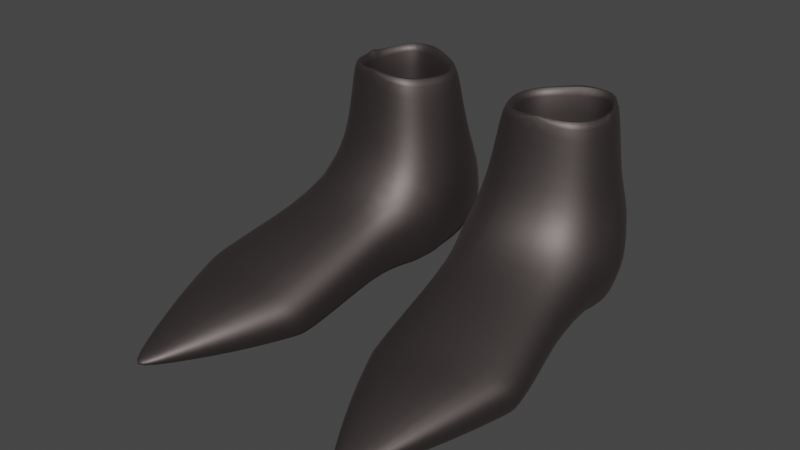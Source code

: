 # Source: iron_sabatons.blend  (saved by Blender 3.6.11; exported with 4.5.12 LTS)
import bpy
from mathutils import Matrix  # noqa: F401  (used for matrix-valued properties, if any)

bpy.ops.wm.read_factory_settings(use_empty=True)
scene = bpy.context.scene
scene.name = 'Scene'

# ---- collections
col_collection = bpy.data.collections.new('Collection'); scene.collection.children.link(col_collection)

# ---- materials (node trees are filled in below, after node groups)
mat_material = bpy.data.materials.new('Material')
mat_material.use_transparent_shadow = False

# ---- material node trees
mat_material.use_nodes = True; mat_material.node_tree.nodes.clear()
_N = mat_material.node_tree.nodes; _L = mat_material.node_tree.links
n0 = _N.new('ShaderNodeBsdfPrincipled'); n0.name = 'Principled BSDF'; n0.location = (10, 300)
n0.distribution = 'GGX'
n0.subsurface_method = 'RANDOM_WALK_SKIN'
n0.inputs[0].default_value = (0.1484, 0.1264, 0.124, 1.0)
n0.inputs[1].default_value = 1.0
n0.inputs[2].default_value = 0.6063
n0.inputs[3].default_value = 1.45
n0.inputs[27].default_value = (0.0, 0.0, 0.0, 1.0)
n0.inputs[28].default_value = 1.0
n1 = _N.new('ShaderNodeOutputMaterial'); n1.name = 'Material Output'; n1.location = (300, 300)
_L.new(n0.outputs[0], n1.inputs[0])
n1.is_active_output = True

# ---- world
world_world = bpy.data.worlds.new('World'); scene.world = world_world
world_world.use_nodes = True; world_world.node_tree.nodes.clear()
_N = world_world.node_tree.nodes; _L = world_world.node_tree.links
n0 = _N.new('ShaderNodeOutputWorld'); n0.name = 'World Output'; n0.location = (300, 300)
n1 = _N.new('ShaderNodeBackground'); n1.name = 'Background'; n1.location = (10, 300)
n1.inputs[0].default_value = (0.05088, 0.05088, 0.05088, 1.0)
_L.new(n1.outputs[0], n0.inputs[0])
n0.is_active_output = True
world_world.color = (0.05088, 0.05088, 0.05088)
world_world.use_sun_shadow = False
world_world.sun_shadow_jitter_overblur = 0.0

# ---- meshes
me_cube_001 = bpy.data.meshes.new('Cube.001')
me_cube_001.from_pydata([(0.0677, 0.01404, 0.06184), (0.06341, -0.0002212, 0.06291), (0.0285, 0.007911, 0.0611), (0.02517, 0.01827, 0.06108), (0.03397, -0.003532, 0.06288), (0.06658, 0.02321, 0.0617), (0.05987, 0.0391, 0.06433), (0.02929, 0.02894, 0.06127), (0.07594, -0.02213, 0.0004233), (0.018, -0.02852, 0.0001833), (0.01975, 0.04206, 0.02431), (0.06639, 0.04683, 0.0243), (0.07703, 0.02624, 0.0232), (0.0264, -0.01429, 0.02433), (0.01326, 0.01886, 0.02237), (0.01836, 0.003513, 0.02213), (0.0716, -0.009704, 0.02444), (0.07858, 0.01306, 0.02314), (0.08894, -0.09002, -0.02127), (0.02515, -0.09667, -0.02146), (0.06485, -0.1612, -0.04171), (0.05836, -0.1618, -0.0417), (0.06486, -0.1619, -0.04285), (0.05864, -0.1626, -0.04271), (0.06473, -0.1608, -0.04391), (0.05842, -0.1614, -0.04393), (0.08725, -0.07449, -0.05637), (0.02933, -0.08042, -0.05603), (0.07313, 0.009684, -0.04463), (0.05045, 0.07161, -0.03103), (0.03168, 0.06966, -0.03102), (0.05049, 0.07135, -0.01912), (0.03174, 0.06942, -0.01908), (0.06839, 0.05442, 0.01222), (0.01647, 0.04917, 0.01213), (0.08336, 0.02651, 0.005199), (0.08524, 0.01109, 0.005058), (0.08663, 0.0268, -0.01364), (0.08845, 0.01109, -0.01337), (0.07977, 0.02622, -0.0338), (0.08173, 0.01039, -0.03361), (0.07068, 0.03767, -0.04895), (0.09781, -0.075, -0.03302), (0.08809, -0.02579, -0.02103), (0.07671, -0.0266, -0.04866), (0.02275, -0.0288, -0.04191), (0.003468, 0.01965, -0.01213), (0.005453, 0.001243, -0.01235), (0.0184, 0.03203, -0.04948), (0.02085, 0.004088, -0.04455), (0.09295, -0.05039, -0.02702), (0.08198, -0.05055, -0.05252), (0.00987, 0.001059, -0.03034), (0.01181, -0.0134, -0.006296), (0.01776, -0.03142, -0.02603), (0.01746, -0.01073, -0.04057), (0.02082, -0.09071, -0.04165), (0.08244, -0.05607, -0.01043), (0.01371, -0.01494, -0.02783), (0.06712, 0.01833, 0.06186), (0.04537, 0.03547, 0.06301), (0.04873, -0.002953, 0.06306), (0.07493, 0.01348, 0.06202), (0.06896, -0.006401, 0.06304), (0.0219, 0.005274, 0.06092), (0.01765, 0.01849, 0.06089), (0.0296, -0.0108, 0.06275), (0.07415, 0.0192, 0.06205), (0.06406, 0.04746, 0.06446), (0.07351, 0.02501, 0.06189), (0.04317, 0.04223, 0.06297), (0.02379, 0.03436, 0.06114), (0.04953, -0.01002, 0.06306), (0.0773, 0.01321, -0.03233), (0.07116, -0.007209, -0.0308), (0.0212, 0.004431, -0.03339), (0.01642, 0.01926, -0.03341), (0.02902, -0.01195, -0.03084), (0.07646, 0.01934, -0.03229), (0.06609, 0.04908, -0.02877), (0.07569, 0.02633, -0.03252), (0.04534, 0.04388, -0.03066), (0.02233, 0.03453, -0.03315), (0.05015, -0.01112, -0.03058), (0.02157, -0.0626, -0.01064), (0.02604, -0.05461, -0.04897), (0.01929, -0.06106, -0.03384), (0.07879, -0.1121, -0.05292), (0.07993, -0.1215, -0.02837), (0.03809, -0.1257, -0.0286), (0.04093, -0.1158, -0.0529), (0.08585, -0.1131, -0.03746), (0.03507, -0.1226, -0.0428), (0.08586, -0.0807, -0.0558), (0.02318, -0.09597, -0.04184), (0.09584, -0.08128, -0.03375), (0.03124, -0.08625, -0.05551), (0.02729, -0.1015, -0.02264), (0.08745, -0.09521, -0.02245)], [], [(65, 71, 10, 14), (71, 70, 68, 11, 10), (62, 63, 16, 17), (68, 69, 12, 11), (69, 67, 62, 17, 12), (64, 65, 14, 15), (63, 72, 66, 13, 16), (66, 64, 15, 13), (16, 13, 9, 8), (57, 84, 19, 18), (97, 89, 88, 98), (20, 21, 23, 22), (22, 23, 25, 24), (92, 90, 25, 23), (28, 44, 45, 55, 49), (28, 49, 48, 41), (41, 48, 30, 29), (29, 30, 32, 31), (31, 32, 34, 33), (11, 33, 34, 10), (17, 36, 35, 12), (36, 38, 37, 35), (38, 40, 39, 37), (40, 28, 41, 39), (36, 17, 16, 8), (33, 11, 12, 35), (31, 33, 35, 37), (29, 31, 37, 39), (39, 41, 29), (38, 36, 8, 43), (57, 18, 42, 50), (93, 26, 42, 95), (51, 85, 45, 44), (38, 43, 44, 28, 40), (51, 50, 42, 26), (15, 14, 46, 47), (47, 46, 48, 49, 52), (9, 13, 15, 47, 53), (46, 14, 10, 34, 32), (30, 48, 46, 32), (58, 55, 45, 54), (9, 54, 86, 84), (86, 85, 27, 56), (44, 43, 50, 51), (54, 45, 85, 86), (53, 58, 54, 9), (47, 52, 58, 53), (52, 49, 55, 58), (2, 4, 77, 75), (0, 1, 63, 62), (2, 3, 65, 64), (4, 2, 64, 66), (59, 0, 62, 67), (6, 5, 69, 68), (7, 60, 70, 71), (61, 4, 66, 72), (3, 7, 71, 65), (5, 59, 67, 69), (60, 6, 68, 70), (1, 61, 72, 63), (73, 78, 80, 79, 81, 82, 76, 75, 77, 83, 74), (6, 60, 81, 79), (4, 61, 83, 77), (0, 59, 78, 73), (61, 1, 74, 83), (1, 0, 73, 74), (7, 3, 76, 82), (5, 6, 79, 80), (3, 2, 75, 76), (59, 5, 80, 78), (60, 7, 82, 81), (88, 20, 22, 91), (90, 87, 24, 25), (92, 23, 21, 89), (84, 86, 56, 19), (26, 27, 85, 51), (8, 57, 50, 43), (8, 9, 84, 57), (94, 96, 90, 92), (24, 87, 91, 22), (98, 88, 91, 95), (96, 93, 87, 90), (94, 92, 89, 97), (89, 21, 20, 88), (56, 94, 97, 19), (27, 26, 93, 96), (18, 98, 95, 42), (56, 27, 96, 94), (87, 93, 95, 91), (19, 97, 98, 18)])
me_cube_001.polygons.foreach_set('use_smooth', [True] * 90)
_uv = me_cube_001.uv_layers.new(name='UVMap')
_uv.uv.foreach_set('vector', [0.2089, 0.09881, 0.2089, 0.09881, 0.2089, 0.09881, 0.2089, 0.09881, 0.2089, 0.09881, 0.2089, 0.09881, 0.2089, 0.09881, 0.2089, 0.09881, 0.2089, 0.09881, 0.2089, 0.09881, 0.2089, 0.09881, 0.2089, 0.09881, 0.2089, 0.09881, 0.2089, 0.09881, 0.2089, 0.09881, 0.2089, 0.09881, 0.2089, 0.09881, 0.2089, 0.09881, 0.2089, 0.09881, 0.2089, 0.09881, 0.2089, 0.09881, 0.2089, 0.09881, 0.2089, 0.09881, 0.2089, 0.09881, 0.2089, 0.09881, 0.2089, 0.09881, 0.2089, 0.09881, 0.2089, 0.09881, 0.2089, 0.09881, 0.2089, 0.09881, 0.2089, 0.09881, 0.2089, 0.09881, 0.2089, 0.09881, 0.2089, 0.09881, 0.2089, 0.09881, 0.488, 0.1545, 0.4158, 0.09261, 0.4545, 0.08321, 0.4856, 0.115, 0.4823, 0.1008, 0.4662, 0.08439, 0.478, 0.08558, 0.479, 0.08672, 0.478, 0.08558, 0.4783, 0.08563, 0.479, 0.08638, 0.479, 0.08666, 0.4789, 0.08591, 0.4788, 0.0857, 0.4788, 0.08568, 0.479, 0.08584, 0.479, 0.08584, 0.4788, 0.08568, 0.4788, 0.08562, 0.4791, 0.0858, 0.4785, 0.08526, 0.4789, 0.08498, 0.4788, 0.08562, 0.4788, 0.08568, 0.4971, 0.07813, 0.4874, 0.08419, 0.4773, 0.07596, 0.4784, 0.06993, 0.4828, 0.06629, 0.4971, 0.07813, 0.4828, 0.06629, 0.4904, 0.05962, 0.5016, 0.06998, 0.5016, 0.06998, 0.4904, 0.05962, 0.4986, 0.05492, 0.5059, 0.06349, 0.5059, 0.06349, 0.4986, 0.05492, 0.4995, 0.04145, 0.5189, 0.0581, 0.5189, 0.0581, 0.4995, 0.04145, 0.499, 0.01823, 0.5442, 0.05201, 0.5612, 0.04798, 0.5442, 0.05201, 0.499, 0.01823, 0.4985, 8.37e-05, 0.5434, 0.1275, 0.5221, 0.1067, 0.5339, 0.0902, 0.5612, 0.09789, 0.5221, 0.1067, 0.5096, 0.09223, 0.5169, 0.08364, 0.5339, 0.0902, 0.5096, 0.09223, 0.5012, 0.08254, 0.5059, 0.07689, 0.5169, 0.08364, 0.5012, 0.08254, 0.4971, 0.07813, 0.5016, 0.06998, 0.5059, 0.07689, 0.5221, 0.1067, 0.5434, 0.1275, 0.488, 0.1545, 0.4856, 0.115, 0.5442, 0.05201, 0.5612, 0.04798, 0.5612, 0.09789, 0.5339, 0.0902, 0.5189, 0.0581, 0.5442, 0.05201, 0.5339, 0.0902, 0.5169, 0.08364, 0.5059, 0.06349, 0.5189, 0.0581, 0.5169, 0.08364, 0.5059, 0.07689, 0.5059, 0.07689, 0.5016, 0.06998, 0.5059, 0.06349, 0.5096, 0.09223, 0.5221, 0.1067, 0.4856, 0.115, 0.4886, 0.09472, 0.4823, 0.1008, 0.479, 0.08672, 0.4798, 0.08658, 0.4842, 0.09065, 0.4799, 0.08575, 0.48, 0.08575, 0.4798, 0.08658, 0.4798, 0.08653, 0.4837, 0.08497, 0.4781, 0.08023, 0.4773, 0.07596, 0.4874, 0.08419, 0.5096, 0.09223, 0.4886, 0.09472, 0.4874, 0.08419, 0.4971, 0.07813, 0.5012, 0.08254, 0.4837, 0.08497, 0.4842, 0.09065, 0.4798, 0.08658, 0.48, 0.08575, 0.421, 0.04078, 0.4431, 0.008901, 0.4739, 0.04657, 0.4652, 0.05689, 0.4652, 0.05689, 0.4739, 0.04657, 0.4904, 0.05962, 0.4828, 0.06629, 0.4757, 0.06263, 0.4545, 0.08321, 0.4158, 0.09261, 0.421, 0.04078, 0.4652, 0.05689, 0.4565, 0.06798, 0.4739, 0.04657, 0.4431, 0.008901, 0.4985, 8.37e-05, 0.499, 0.01823, 0.4995, 0.04145, 0.4986, 0.05492, 0.4904, 0.05962, 0.4739, 0.04657, 0.4995, 0.04145, 0.4722, 0.06965, 0.4784, 0.06993, 0.4773, 0.07596, 0.4714, 0.07662, 0.4545, 0.08321, 0.4714, 0.07662, 0.4748, 0.08078, 0.4662, 0.08439, 0.4748, 0.08078, 0.4781, 0.08023, 0.4789, 0.08449, 0.4783, 0.08493, 0.4874, 0.08419, 0.4886, 0.09472, 0.4842, 0.09065, 0.4837, 0.08497, 0.4714, 0.07662, 0.4773, 0.07596, 0.4781, 0.08023, 0.4748, 0.08078, 0.4565, 0.06798, 0.4722, 0.06965, 0.4714, 0.07662, 0.4545, 0.08321, 0.4652, 0.05689, 0.4757, 0.06263, 0.4722, 0.06965, 0.4565, 0.06798, 0.4757, 0.06263, 0.4828, 0.06629, 0.4784, 0.06993, 0.4722, 0.06965, 0.2089, 0.09881, 0.2089, 0.09881, 0.2089, 0.09881, 0.2089, 0.09881, 0.2089, 0.09881, 0.2089, 0.09881, 0.2089, 0.09881, 0.2089, 0.09881, 0.2089, 0.09881, 0.2089, 0.09881, 0.2089, 0.09881, 0.2089, 0.09881, 0.2089, 0.09881, 0.2089, 0.09881, 0.2089, 0.09881, 0.2089, 0.09881, 0.2089, 0.09881, 0.2089, 0.09881, 0.2089, 0.09881, 0.2089, 0.09881, 0.2089, 0.09881, 0.2089, 0.09881, 0.2089, 0.09881, 0.2089, 0.09881, 0.2089, 0.09881, 0.2089, 0.09881, 0.2089, 0.09881, 0.2089, 0.09881, 0.2089, 0.09881, 0.2089, 0.09881, 0.2089, 0.09881, 0.2089, 0.09881, 0.2089, 0.09881, 0.2089, 0.09881, 0.2089, 0.09881, 0.2089, 0.09881, 0.2089, 0.09881, 0.2089, 0.09881, 0.2089, 0.09881, 0.2089, 0.09881, 0.2089, 0.09881, 0.2089, 0.09881, 0.2089, 0.09881, 0.2089, 0.09881, 0.2089, 0.09881, 0.2089, 0.09881, 0.2089, 0.09881, 0.2089, 0.09881, 0.2089, 0.09881, 0.2089, 0.09881, 0.2089, 0.09881, 0.2089, 0.09881, 0.2089, 0.09881, 0.2089, 0.09881, 0.2089, 0.09881, 0.2089, 0.09881, 0.2089, 0.09881, 0.2089, 0.09881, 0.2089, 0.09881, 0.2089, 0.09881, 0.2089, 0.09881, 0.2089, 0.09881, 0.2089, 0.09881, 0.2089, 0.09881, 0.2089, 0.09881, 0.2089, 0.09881, 0.2089, 0.09881, 0.2089, 0.09881, 0.2089, 0.09881, 0.2089, 0.09881, 0.2089, 0.09881, 0.2089, 0.09881, 0.2089, 0.09881, 0.2089, 0.09881, 0.2089, 0.09881, 0.2089, 0.09881, 0.2089, 0.09881, 0.2089, 0.09881, 0.2089, 0.09881, 0.2089, 0.09881, 0.2089, 0.09881, 0.2089, 0.09881, 0.2089, 0.09881, 0.2089, 0.09881, 0.2089, 0.09881, 0.2089, 0.09881, 0.2089, 0.09881, 0.2089, 0.09881, 0.2089, 0.09881, 0.2089, 0.09881, 0.2089, 0.09881, 0.2089, 0.09881, 0.2089, 0.09881, 0.2089, 0.09881, 0.2089, 0.09881, 0.2089, 0.09881, 0.2089, 0.09881, 0.2089, 0.09881, 0.2089, 0.09881, 0.479, 0.08638, 0.4789, 0.08591, 0.479, 0.08584, 0.4795, 0.08626, 0.4789, 0.08498, 0.4796, 0.08577, 0.4791, 0.0858, 0.4788, 0.08562, 0.4785, 0.08526, 0.4788, 0.08568, 0.4788, 0.0857, 0.4783, 0.08563, 0.4662, 0.08439, 0.4748, 0.08078, 0.4783, 0.08493, 0.478, 0.08558, 0.48, 0.08575, 0.4789, 0.08449, 0.4781, 0.08023, 0.4837, 0.08497, 0.4856, 0.115, 0.4823, 0.1008, 0.4842, 0.09065, 0.4886, 0.09472, 0.4856, 0.115, 0.4545, 0.08321, 0.4662, 0.08439, 0.4823, 0.1008, 0.4783, 0.08499, 0.4789, 0.08457, 0.4789, 0.08498, 0.4785, 0.08526, 0.4791, 0.0858, 0.4796, 0.08577, 0.4795, 0.08626, 0.479, 0.08584, 0.479, 0.08666, 0.479, 0.08638, 0.4795, 0.08626, 0.4798, 0.08653, 0.4789, 0.08457, 0.4799, 0.08575, 0.4796, 0.08577, 0.4789, 0.08498, 0.4783, 0.08499, 0.4785, 0.08526, 0.4783, 0.08563, 0.478, 0.08558, 0.4783, 0.08563, 0.4788, 0.0857, 0.4789, 0.08591, 0.479, 0.08638, 0.4783, 0.08493, 0.4783, 0.08499, 0.478, 0.08558, 0.478, 0.08558, 0.4789, 0.08449, 0.48, 0.08575, 0.4799, 0.08575, 0.4789, 0.08457, 0.479, 0.08672, 0.479, 0.08666, 0.4798, 0.08653, 0.4798, 0.08658, 0.4783, 0.08493, 0.4789, 0.08449, 0.4789, 0.08457, 0.4783, 0.08499, 0.4796, 0.08577, 0.4799, 0.08575, 0.4798, 0.08653, 0.4795, 0.08626, 0.478, 0.08558, 0.478, 0.08558, 0.479, 0.08666, 0.479, 0.08672])
me_cube_001.materials.append(mat_material)
me_cube_001.use_remesh_preserve_volume = False
me_cube_001.use_remesh_preserve_attributes = False
me_cube_001.use_mirror_vertex_groups = False
me_cube_001.update()

# ---- objects
ob_cube_001 = bpy.data.objects.new('Cube.001', me_cube_001)

# ---- transforms, parenting, visibility, modifiers, constraints
ob_cube_001.location = (0.0, 0.0, 0.0)
ob_cube_001.lock_rotations_4d = False
ob_cube_001.empty_display_type = 'ARROWS'
ob_cube_001.lineart.crease_threshold = 0.0
_vg = ob_cube_001.vertex_groups.new(name='Hip')
_vg = ob_cube_001.vertex_groups.new(name='Chest')
_vg = ob_cube_001.vertex_groups.new(name='Head')
_vg = ob_cube_001.vertex_groups.new(name='Head')
_vg = ob_cube_001.vertex_groups.new(name='Shoulder.L')
_vg = ob_cube_001.vertex_groups.new(name='Upper Arm.L')
_vg = ob_cube_001.vertex_groups.new(name='Lower Arm.L')
_vg = ob_cube_001.vertex_groups.new(name='Hand.L')
_vg = ob_cube_001.vertex_groups.new(name='Thumb.L')
_vg = ob_cube_001.vertex_groups.new(name='Shoulder.R')
_vg = ob_cube_001.vertex_groups.new(name='Upper Arm.R')
_vg = ob_cube_001.vertex_groups.new(name='Lower Arm.R')
_vg = ob_cube_001.vertex_groups.new(name='Hand.R')
_vg = ob_cube_001.vertex_groups.new(name='Thumb.R')
_vg = ob_cube_001.vertex_groups.new(name='Leg_Upper.L')
_vg = ob_cube_001.vertex_groups.new(name='Leg_Lower.L')
_vg = ob_cube_001.vertex_groups.new(name='Foot.L')
_vg = ob_cube_001.vertex_groups.new(name='Leg_Upper.R')
_vg = ob_cube_001.vertex_groups.new(name='Leg_Lower.R')
_vg = ob_cube_001.vertex_groups.new(name='Foot.R')
_vg = ob_cube_001.vertex_groups.new(name='Upper_Finger.L')
_vg = ob_cube_001.vertex_groups.new(name='Upper_Finger.R')
_vg = ob_cube_001.vertex_groups.new(name='Lower_Finger.L')
_vg = ob_cube_001.vertex_groups.new(name='Lower_Finger.R')
_vg = ob_cube_001.vertex_groups.new(name='Root')
_vg = ob_cube_001.vertex_groups.new(name='Thumb2.L')
_vg = ob_cube_001.vertex_groups.new(name='Thumb2.R')
_m = ob_cube_001.modifiers.new('Mirror', 'MIRROR')
_m.use_clip = True
_m = ob_cube_001.modifiers.new('Subdivision', 'SUBSURF')

# ---- collection membership
col_collection.objects.link(ob_cube_001)

# ---- scene / render settings (as saved in the file)
scene.frame_start = 1; scene.frame_end = 250; scene.frame_set(1)
scene.render.engine = 'BLENDER_EEVEE_NEXT'
scene.cycles.sampling_pattern = 'TABULATED_SOBOL'
scene.view_settings.view_transform = 'Filmic'
bpy.context.view_layer.update()

# ---- added for rendering (the .blend has no active camera and no usable light): camera, sun
cam_auto = bpy.data.cameras.new('AutoCamera')
cam_auto.lens = 50.0
cam_auto.sensor_width = 36.0
cam_auto.clip_end = 1000.0
ob_auto_camera = bpy.data.objects.new('AutoCamera', cam_auto)
scene.collection.objects.link(ob_auto_camera)
ob_auto_camera.location = (0.303687, -0.409935, 0.246993)
ob_auto_camera.rotation_euler = (1.09748, -7.21219e-08, 0.694738)
scene.camera = ob_auto_camera
light_auto_sun = bpy.data.lights.new('AutoSun', 'SUN')
light_auto_sun.energy = 3.0
light_auto_sun.angle = 0.0523599
ob_auto_sun = bpy.data.objects.new('AutoSun', light_auto_sun)
scene.collection.objects.link(ob_auto_sun)
ob_auto_sun.rotation_euler = (0.872665, 0.174533, 0.523599)
bpy.context.view_layer.update()
